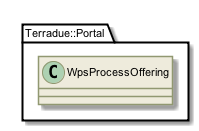

The diagram above was rendered by PlantUML. Its source (embedded in the PNG):
@startuml

skinparam backgroundColor #FFFFFF


skinparam sequence {

        ActorBorderColor #000000
   
        ArrowColor #919871 
        ArrowFontSize 8
        ArrowFontStyle plain
        ArrowFontName Arial
        
        LifeLineBorderColor #919871
        LifeLineBackgroundColor #EEEBDC

        ParticipantBorderColor #919871
        ParticipantBackgroundColor #EEEBDC
        ParticipantFontName Arial
        ParticipantFontSize 10
        ParticipantFontColor #000000

        ActorBackgroundColor #EEEBDC
        ActorFontColor #000000
        ActorFontSize 10
        ActorFontName Arial
         
}

skinparam class {

	ArrowFontColor #000000
	ArrowFontSize 10
	ArrowFontStyle plain
	ArrowFontName Arial
	
	AttributeFontColor #000000
	AttributeFontSize 10
	AttributeIconSize 11
	AttributeFontStyle plain
	AttributeFontName Arial

	FontColor #000000
	FontSize 11
	FontStyle plain
	FontName Arial

	StereotypeFontColor #000000
	StereotypeFontSize 10
	StereotypeFontStyle plain
	StereotypeFontName Arial

	BackgroundColor #EEEBDC
 	ArrowColor #919871
 	BorderColor #919871
 	
 }
 
skinparam component {
 
	FontSize 11 
 	BackgroundColor #EEEBDC
 	InterfaceBackgroundColor white
	InterfaceBorderColor black
 	BorderColor #919871
	ArrowColor black
 	ArrowFontColor #777777
 	FontName Arial
 	ArrowFontName Arial
	
	

}

skinparam package {
	FontColor black
	FontSize 11
	FontStyle plain
	FontName Arial
}

skinparam state {
	BackgroundColor #EEEBDC
	BorderColor #919871
	ArrowColor  black
	

	FontColor black
	FontSize 11
	FontStyle plain
	FontName Arial

	ArrowFontColor black
	ArrowFontSize 11
	ArrowFontStyle plain
	ArrowFontName Arial
	AttributeFontColor black
	AttributeFontSize 11
	AttributeFontStyle plain
	AttributeFontName Arial
	
}

skinparam activity {
	
	ArrowColor black
	BackgroundColor #EEEBDC
	BorderColor #919871
	StartColor black
	EndColor black
	BarColor #919871
	
	FontColor black
	FontSize 11
	FontStyle plain
	FontName Arial

	ArrowFontColor black
	ArrowFontSize 11
	ArrowFontStyle plain
	ArrowFontName Arial

}

skinparam usecase {
	
	BackgroundColor #EEEBDC
 	InterfaceBackgroundColor white
	InterfaceBorderColor black
 	BorderColor #919871
	ArrowColor black
	ActorBorderColor #919871
	ActorFontName Courier

}
skinparam backgroundColor #FFFFFF
skinparam componentStyle uml2
set namespaceSeparator ::
class Terradue::Portal::WpsProcessOffering {
[[../information/classes/class_terradue_1_1_portal_1_1_wps_process_offering.html]]
}

@enduml